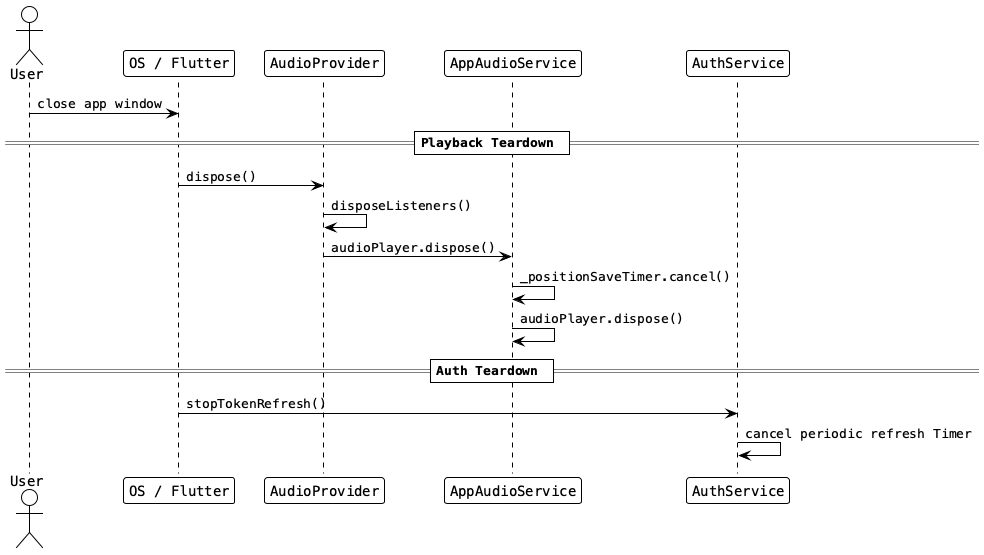

The diagram above was rendered by PlantUML. Its source (embedded in the PNG):
@startuml flow_app_quit_local
!theme plain
skinparam defaultFontName monospaced

actor User
participant "OS / Flutter" as os
participant "AudioProvider" as audioProv
participant "AppAudioService" as audioSvc
participant "AuthService" as auth

User -> os: close app window

== Playback Teardown ==

os -> audioProv: dispose()
audioProv -> audioProv: disposeListeners()
audioProv -> audioSvc: audioPlayer.dispose()
audioSvc -> audioSvc: _positionSaveTimer.cancel()
audioSvc -> audioSvc: audioPlayer.dispose()

== Auth Teardown ==

os -> auth: stopTokenRefresh()
auth -> auth: cancel periodic refresh Timer

@enduml